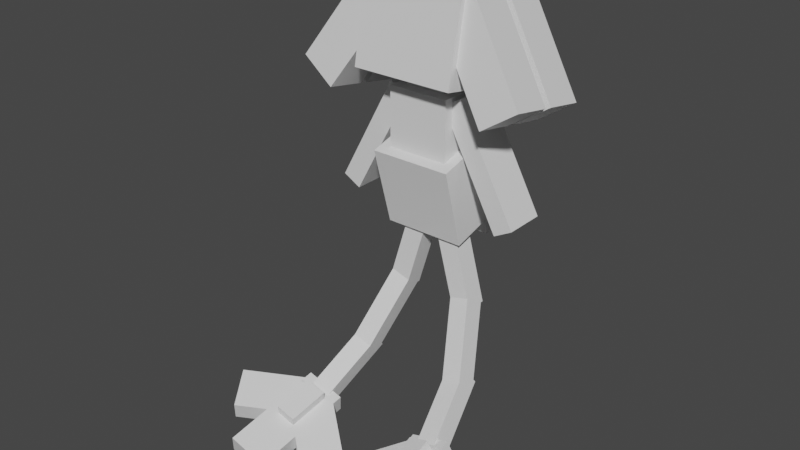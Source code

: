 # Source: mesprit.blend  (saved by Blender 2.81.16; exported with 4.5.12 LTS)
import bpy
from mathutils import Matrix  # noqa: F401  (used for matrix-valued properties, if any)

bpy.ops.wm.read_factory_settings(use_empty=True)
scene = bpy.context.scene
scene.name = 'Scene'

# ---- collections
col_collection = bpy.data.collections.new('Collection'); scene.collection.children.link(col_collection)

# ---- materials (node trees are filled in below, after node groups)
mat_default_obj = bpy.data.materials.new('Default OBJ')
mat_default_obj.use_transparent_shadow = False

# ---- material node trees
mat_default_obj.use_nodes = True; mat_default_obj.node_tree.nodes.clear()
_N = mat_default_obj.node_tree.nodes; _L = mat_default_obj.node_tree.links
n0 = _N.new('ShaderNodeOutputMaterial'); n0.name = 'Material Output'; n0.location = (300, 300)
n1 = _N.new('ShaderNodeBsdfPrincipled'); n1.name = 'Principled BSDF'; n1.location = (10, 300)
n1.distribution = 'GGX'
n1.subsurface_method = 'BURLEY'
n1.inputs[3].default_value = 1.45
n1.inputs[27].default_value = (0.0, 0.0, 0.0, 1.0)
n1.inputs[28].default_value = 1.0
_L.new(n1.outputs[0], n0.inputs[0])
n0.is_active_output = True

# ---- world
world_world = bpy.data.worlds.new('World'); scene.world = world_world
world_world.use_nodes = True; world_world.node_tree.nodes.clear()
_N = world_world.node_tree.nodes; _L = world_world.node_tree.links
n0 = _N.new('ShaderNodeOutputWorld'); n0.name = 'World Output'; n0.location = (300, 300)
n1 = _N.new('ShaderNodeBackground'); n1.name = 'Background'; n1.location = (10, 300)
n1.inputs[0].default_value = (0.05088, 0.05088, 0.05088, 1.0)
_L.new(n1.outputs[0], n0.inputs[0])
n0.is_active_output = True
world_world.color = (0.05088, 0.05088, 0.05088)
world_world.use_sun_shadow = False
world_world.sun_shadow_jitter_overblur = 0.0

# ---- meshes
me_body1 = bpy.data.meshes.new('Body1')
me_body1.from_pydata([(0.09375, -0.125, -0.09375), (-0.09375, -0.125, -0.09375), (-0.09375, 0.125, -0.09375), (0.09375, 0.125, -0.09375), (-0.09375, -0.125, 0.09375), (0.09375, -0.125, 0.09375), (0.09375, 0.125, 0.09375), (-0.09375, 0.125, 0.09375)], [], [(0, 1, 2, 3), (4, 5, 6, 7), (3, 2, 7, 6), (5, 4, 1, 0), (5, 0, 3, 6), (1, 4, 7, 2)])
_uv = me_body1.uv_layers.new(name='UVMap')
_uv.uv.foreach_set('vector', [0.04688, 0.4688, 0.09375, 0.4688, 0.09375, 0.5938, 0.04688, 0.5938, 0.1406, 0.4688, 0.1875, 0.4688, 0.1875, 0.5938, 0.1406, 0.5938, 0.04688, 0.5938, 0.09375, 0.5938, 0.09375, 0.6875, 0.04688, 0.6875, 0.09375, 0.5938, 0.1406, 0.5938, 0.1406, 0.6875, 0.09375, 0.6875, 0.0, 0.4688, 0.04688, 0.4688, 0.04688, 0.5938, 0.0, 0.5938, 0.09375, 0.4688, 0.1406, 0.4688, 0.1406, 0.5938, 0.09375, 0.5938])
me_body1.materials.append(mat_default_obj)
me_body1.use_remesh_fix_poles = True
me_body1.use_remesh_preserve_attributes = False
me_body1.use_mirror_vertex_groups = False
me_body1.update()
me_body2 = bpy.data.meshes.new('Body2')
me_body2.from_pydata([(0.125, -0.08724, -0.1538), (-0.125, -0.08724, -0.1538), (-0.125, 0.1538, -0.08724), (0.125, 0.1538, -0.08724), (-0.125, -0.1538, 0.08724), (0.125, -0.1538, 0.08724), (0.125, 0.08724, 0.1538), (-0.125, 0.08724, 0.1538)], [], [(0, 1, 2, 3), (4, 5, 6, 7), (3, 2, 7, 6), (5, 4, 1, 0), (5, 0, 3, 6), (1, 4, 7, 2)])
_uv = me_body2.uv_layers.new(name='UVMap')
_uv.uv.foreach_set('vector', [0.0625, 0.2188, 0.125, 0.2188, 0.125, 0.3438, 0.0625, 0.3438, 0.1875, 0.2188, 0.25, 0.2188, 0.25, 0.3438, 0.1875, 0.3438, 0.0625, 0.3438, 0.125, 0.3438, 0.125, 0.4688, 0.0625, 0.4688, 0.125, 0.3438, 0.1875, 0.3438, 0.1875, 0.4688, 0.125, 0.4688, 0.0, 0.2188, 0.0625, 0.2188, 0.0625, 0.3438, 0.0, 0.3438, 0.125, 0.2188, 0.1875, 0.2188, 0.1875, 0.3438, 0.125, 0.3438])
me_body2.materials.append(mat_default_obj)
me_body2.use_remesh_fix_poles = True
me_body2.use_remesh_preserve_attributes = False
me_body2.use_mirror_vertex_groups = False
me_body2.update()
me_hip = bpy.data.meshes.new('Hip')
me_hip.from_pydata([(0.09375, 0.02874, -0.09455), (-0.09375, 0.02874, -0.09455), (-0.09375, 0.03374, 0.09288), (0.09375, 0.03374, 0.09288), (-0.09375, -0.03374, -0.09288), (0.09375, -0.03374, -0.09288), (0.09375, -0.02874, 0.09455), (-0.09375, -0.02874, 0.09455)], [], [(0, 1, 2, 3), (4, 5, 6, 7), (3, 2, 7, 6), (5, 4, 1, 0), (5, 0, 3, 6), (1, 4, 7, 2)])
_uv = me_hip.uv_layers.new(name='UVMap')
_uv.uv.foreach_set('vector', [0.1719, 0.0625, 0.2188, 0.0625, 0.2188, 0.1562, 0.1719, 0.1562, 0.2344, 0.0625, 0.2812, 0.0625, 0.2812, 0.1562, 0.2344, 0.1562, 0.1719, 0.1562, 0.2188, 0.1562, 0.2188, 0.1875, 0.1719, 0.1875, 0.2188, 0.1562, 0.2656, 0.1562, 0.2656, 0.1875, 0.2188, 0.1875, 0.1562, 0.0625, 0.1719, 0.0625, 0.1719, 0.1562, 0.1562, 0.1562, 0.2188, 0.0625, 0.2344, 0.0625, 0.2344, 0.1562, 0.2188, 0.1562])
me_hip.materials.append(mat_default_obj)
me_hip.use_remesh_fix_poles = True
me_hip.use_remesh_preserve_attributes = False
me_hip.use_mirror_vertex_groups = False
me_hip.update()
me_rightfoot = bpy.data.meshes.new('RightFoot')
me_rightfoot.from_pydata([(0.03125, 0.02957, -0.06331), (-0.03125, 0.02957, -0.06331), (-0.03125, 0.03291, 0.06164), (0.03125, 0.03291, 0.06164), (-0.03125, -0.03291, -0.06164), (0.03125, -0.03291, -0.06164), (0.03125, -0.02957, 0.06331), (-0.03125, -0.02957, 0.06331)], [], [(0, 1, 2, 3), (4, 5, 6, 7), (3, 2, 7, 6), (5, 4, 1, 0), (5, 0, 3, 6), (1, 4, 7, 2)])
_uv = me_rightfoot.uv_layers.new(name='UVMap')
_uv.uv.foreach_set('vector', [0.01562, 0.9062, 0.03125, 0.9062, 0.03125, 0.9688, 0.01562, 0.9688, 0.04688, 0.9062, 0.0625, 0.9062, 0.0625, 0.9688, 0.04688, 0.9688, 0.01562, 0.9688, 0.03125, 0.9688, 0.03125, 1.0, 0.01562, 1.0, 0.03125, 0.9688, 0.04688, 0.9688, 0.04688, 1.0, 0.03125, 1.0, 0.0, 0.9062, 0.01562, 0.9062, 0.01562, 0.9688, 0.0, 0.9688, 0.03125, 0.9062, 0.04688, 0.9062, 0.04688, 0.9688, 0.03125, 0.9688])
me_rightfoot.materials.append(mat_default_obj)
me_rightfoot.use_remesh_fix_poles = True
me_rightfoot.use_remesh_preserve_attributes = False
me_rightfoot.use_mirror_vertex_groups = False
me_rightfoot.update()
me_leftfoot = bpy.data.meshes.new('LeftFoot')
me_leftfoot.from_pydata([(0.03125, 0.02957, -0.06331), (-0.03125, 0.02957, -0.06331), (-0.03125, 0.03291, 0.06164), (0.03125, 0.03291, 0.06164), (-0.03125, -0.03291, -0.06164), (0.03125, -0.03291, -0.06164), (0.03125, -0.02957, 0.06331), (-0.03125, -0.02957, 0.06331)], [], [(0, 1, 2, 3), (4, 5, 6, 7), (3, 2, 7, 6), (5, 4, 1, 0), (5, 0, 3, 6), (1, 4, 7, 2)])
_uv = me_leftfoot.uv_layers.new(name='UVMap')
_uv.uv.foreach_set('vector', [0.01562, 0.9062, 0.03125, 0.9062, 0.03125, 0.9688, 0.01562, 0.9688, 0.04688, 0.9062, 0.0625, 0.9062, 0.0625, 0.9688, 0.04688, 0.9688, 0.01562, 0.9688, 0.03125, 0.9688, 0.03125, 1.0, 0.01562, 1.0, 0.03125, 0.9688, 0.04688, 0.9688, 0.04688, 1.0, 0.03125, 1.0, 0.0, 0.9062, 0.01562, 0.9062, 0.01562, 0.9688, 0.0, 0.9688, 0.03125, 0.9062, 0.04688, 0.9062, 0.04688, 0.9688, 0.03125, 0.9688])
me_leftfoot.materials.append(mat_default_obj)
me_leftfoot.use_remesh_fix_poles = True
me_leftfoot.use_remesh_preserve_attributes = False
me_leftfoot.use_mirror_vertex_groups = False
me_leftfoot.update()
me_tail1 = bpy.data.meshes.new('Tail1')
me_tail1.from_pydata([(-0.005337, 0.1279, -0.03468), (-0.06529, 0.1102, -0.0342), (-0.06529, 0.1119, 0.02827), (-0.005337, 0.1295, 0.0278), (0.005337, -0.1295, -0.0278), (0.06529, -0.1119, -0.02827), (0.06529, -0.1102, 0.03421), (0.005337, -0.1279, 0.03468)], [], [(0, 1, 2, 3), (4, 5, 6, 7), (3, 2, 7, 6), (5, 4, 1, 0), (5, 0, 3, 6), (1, 4, 7, 2)])
_uv = me_tail1.uv_layers.new(name='UVMap')
_uv.uv.foreach_set('vector', [0.0625, 0.0, 0.07812, 0.0, 0.07812, 0.03125, 0.0625, 0.03125, 0.1406, 0.0, 0.1562, 0.0, 0.1562, 0.03125, 0.1406, 0.03125, 0.0625, 0.03125, 0.07812, 0.03125, 0.07812, 0.1562, 0.0625, 0.1562, 0.07812, 0.03125, 0.09375, 0.03125, 0.09375, 0.1562, 0.07812, 0.1562, 0.0, 0.0, 0.0625, 0.0, 0.0625, 0.03125, 0.0, 0.03125, 0.07812, 0.0, 0.1406, 0.0, 0.1406, 0.03125, 0.07812, 0.03125])
me_tail1.materials.append(mat_default_obj)
me_tail1.use_remesh_fix_poles = True
me_tail1.use_remesh_preserve_attributes = False
me_tail1.use_mirror_vertex_groups = False
me_tail1.update()
me_tail3 = bpy.data.meshes.new('Tail3')
me_tail3.from_pydata([(0.002144, 0.1011, -0.08577), (-0.05781, 0.08343, -0.0853), (-0.06557, 0.1113, -0.02989), (-0.005621, 0.1289, -0.03036), (0.005621, -0.1289, 0.03036), (0.06558, -0.1113, 0.02989), (0.05781, -0.08343, 0.0853), (-0.002145, -0.1011, 0.08577)], [], [(0, 1, 2, 3), (4, 5, 6, 7), (3, 2, 7, 6), (5, 4, 1, 0), (5, 0, 3, 6), (1, 4, 7, 2)])
_uv = me_tail3.uv_layers.new(name='UVMap')
_uv.uv.foreach_set('vector', [0.0625, 0.0, 0.07812, 0.0, 0.07812, 0.03125, 0.0625, 0.03125, 0.1406, 0.0, 0.1562, 0.0, 0.1562, 0.03125, 0.1406, 0.03125, 0.0625, 0.03125, 0.07812, 0.03125, 0.07812, 0.1562, 0.0625, 0.1562, 0.07812, 0.03125, 0.09375, 0.03125, 0.09375, 0.1562, 0.07812, 0.1562, 0.0, 0.0, 0.0625, 0.0, 0.0625, 0.03125, 0.0, 0.03125, 0.07812, 0.0, 0.1406, 0.0, 0.1406, 0.03125, 0.07812, 0.03125])
me_tail3.materials.append(mat_default_obj)
me_tail3.use_remesh_fix_poles = True
me_tail3.use_remesh_preserve_attributes = False
me_tail3.use_mirror_vertex_groups = False
me_tail3.update()
me_tail5 = bpy.data.meshes.new('Tail5')
me_tail5.from_pydata([(0.0153, 0.05551, -0.1194), (-0.04466, 0.03785, -0.119), (-0.0586, 0.08622, -0.08191), (0.001349, 0.1039, -0.08238), (-0.00135, -0.1039, 0.08238), (0.0586, -0.08622, 0.08191), (0.04466, -0.03785, 0.119), (-0.0153, -0.0555, 0.1194)], [], [(0, 1, 2, 3), (4, 5, 6, 7), (3, 2, 7, 6), (5, 4, 1, 0), (5, 0, 3, 6), (1, 4, 7, 2)])
_uv = me_tail5.uv_layers.new(name='UVMap')
_uv.uv.foreach_set('vector', [0.0625, 0.0, 0.07812, 0.0, 0.07812, 0.03125, 0.0625, 0.03125, 0.1406, 0.0, 0.1562, 0.0, 0.1562, 0.03125, 0.1406, 0.03125, 0.0625, 0.03125, 0.07812, 0.03125, 0.07812, 0.1562, 0.0625, 0.1562, 0.07812, 0.03125, 0.09375, 0.03125, 0.09375, 0.1562, 0.07812, 0.1562, 0.0, 0.0, 0.0625, 0.0, 0.0625, 0.03125, 0.0, 0.03125, 0.07812, 0.0, 0.1406, 0.0, 0.1406, 0.03125, 0.07812, 0.03125])
me_tail5.materials.append(mat_default_obj)
me_tail5.use_remesh_fix_poles = True
me_tail5.use_remesh_preserve_attributes = False
me_tail5.use_mirror_vertex_groups = False
me_tail5.update()
me_tailend4 = bpy.data.meshes.new('TailEnd4')
me_tailend4.from_pydata([(0.05618, 0.02622, -0.1595), (-0.06373, -0.009077, -0.1586), (-0.08069, 0.04896, -0.1428), (0.03922, 0.08426, -0.1437), (-0.03922, -0.08426, 0.1437), (0.08069, -0.04896, 0.1428), (0.06373, 0.009078, 0.1586), (-0.05618, -0.02622, 0.1595)], [], [(0, 1, 2, 3), (4, 5, 6, 7), (3, 2, 7, 6), (5, 4, 1, 0), (5, 0, 3, 6), (1, 4, 7, 2)])
_uv = me_tailend4.uv_layers.new(name='UVMap')
_uv.uv.foreach_set('vector', [0.375, 0.0, 0.4062, 0.0, 0.4062, 0.03125, 0.375, 0.03125, 0.4844, 0.0, 0.5156, 0.0, 0.5156, 0.03125, 0.4844, 0.03125, 0.375, 0.03125, 0.4062, 0.03125, 0.4062, 0.1875, 0.375, 0.1875, 0.4062, 0.03125, 0.4375, 0.03125, 0.4375, 0.1875, 0.4062, 0.1875, 0.2969, 0.0, 0.375, 0.0, 0.375, 0.03125, 0.2969, 0.03125, 0.4062, 0.0, 0.4844, 0.0, 0.4844, 0.03125, 0.4062, 0.03125])
me_tailend4.materials.append(mat_default_obj)
me_tailend4.use_remesh_fix_poles = True
me_tailend4.use_remesh_preserve_attributes = False
me_tailend4.use_mirror_vertex_groups = False
me_tailend4.update()
me_tailend5 = bpy.data.meshes.new('TailEnd5')
me_tailend5.from_pydata([(-0.03753, -0.01472, -0.1098), (-0.09986, -0.05978, -0.01122), (-0.1168, -0.001741, 0.004588), (-0.05449, 0.04332, -0.09395), (0.05449, -0.04332, 0.09395), (0.1168, 0.001741, -0.004588), (0.09986, 0.05978, 0.01122), (0.03753, 0.01472, 0.1098)], [], [(0, 1, 2, 3), (4, 5, 6, 7), (3, 2, 7, 6), (5, 4, 1, 0), (5, 0, 3, 6), (1, 4, 7, 2)])
_uv = me_tailend5.uv_layers.new(name='UVMap')
_uv.uv.foreach_set('vector', [0.3594, 0.25, 0.3906, 0.25, 0.3906, 0.2812, 0.3594, 0.2812, 0.4375, 0.25, 0.4688, 0.25, 0.4688, 0.2812, 0.4375, 0.2812, 0.3594, 0.2812, 0.3906, 0.2812, 0.3906, 0.375, 0.3594, 0.375, 0.3906, 0.2812, 0.4219, 0.2812, 0.4219, 0.375, 0.3906, 0.375, 0.3125, 0.25, 0.3594, 0.25, 0.3594, 0.2812, 0.3125, 0.2812, 0.3906, 0.25, 0.4375, 0.25, 0.4375, 0.2812, 0.3906, 0.2812])
me_tailend5.materials.append(mat_default_obj)
me_tailend5.use_remesh_fix_poles = True
me_tailend5.use_remesh_preserve_attributes = False
me_tailend5.use_mirror_vertex_groups = False
me_tailend5.update()
me_tailend6 = bpy.data.meshes.new('TailEnd6')
me_tailend6.from_pydata([(0.1161, 0.003812, -0.01292), (0.03793, 0.007491, -0.1104), (0.02096, 0.06553, -0.09454), (0.09919, 0.06185, 0.00289), (-0.09919, -0.06185, -0.00289), (-0.02096, -0.06553, 0.09454), (-0.03793, -0.007491, 0.1104), (-0.1161, -0.003813, 0.01292)], [], [(0, 1, 2, 3), (4, 5, 6, 7), (3, 2, 7, 6), (5, 4, 1, 0), (5, 0, 3, 6), (1, 4, 7, 2)])
_uv = me_tailend6.uv_layers.new(name='UVMap')
_uv.uv.foreach_set('vector', [0.3594, 0.25, 0.3906, 0.25, 0.3906, 0.2812, 0.3594, 0.2812, 0.4375, 0.25, 0.4688, 0.25, 0.4688, 0.2812, 0.4375, 0.2812, 0.3594, 0.2812, 0.3906, 0.2812, 0.3906, 0.375, 0.3594, 0.375, 0.3906, 0.2812, 0.4219, 0.2812, 0.4219, 0.375, 0.3906, 0.375, 0.3125, 0.25, 0.3594, 0.25, 0.3594, 0.2812, 0.3125, 0.2812, 0.3906, 0.25, 0.4375, 0.25, 0.4375, 0.2812, 0.3906, 0.2812])
me_tailend6.materials.append(mat_default_obj)
me_tailend6.use_remesh_fix_poles = True
me_tailend6.use_remesh_preserve_attributes = False
me_tailend6.use_mirror_vertex_groups = False
me_tailend6.update()
me_tailgem2 = bpy.data.meshes.new('TailGem2')
me_tailgem2.from_pydata([(0.04204, -0.03418, -0.07651), (-0.01792, -0.05183, -0.07604), (-0.05184, 0.06425, -0.04442), (0.008112, 0.0819, -0.04489), (-0.008112, -0.0819, 0.04489), (0.05184, -0.06425, 0.04442), (0.01792, 0.05183, 0.07604), (-0.04204, 0.03418, 0.07651)], [], [(0, 1, 2, 3), (4, 5, 6, 7), (3, 2, 7, 6), (5, 4, 1, 0), (5, 0, 3, 6), (1, 4, 7, 2)])
_uv = me_tailgem2.uv_layers.new(name='UVMap')
_uv.uv.foreach_set('vector', [0.3906, 0.4375, 0.4062, 0.4375, 0.4062, 0.5, 0.3906, 0.5, 0.4375, 0.4375, 0.4531, 0.4375, 0.4531, 0.5, 0.4375, 0.5, 0.3906, 0.5, 0.4062, 0.5, 0.4062, 0.5625, 0.3906, 0.5625, 0.4062, 0.5, 0.4219, 0.5, 0.4219, 0.5625, 0.4062, 0.5625, 0.3594, 0.4375, 0.3906, 0.4375, 0.3906, 0.5, 0.3594, 0.5, 0.4062, 0.4375, 0.4375, 0.4375, 0.4375, 0.5, 0.4062, 0.5])
me_tailgem2.materials.append(mat_default_obj)
me_tailgem2.use_remesh_fix_poles = True
me_tailgem2.use_remesh_preserve_attributes = False
me_tailgem2.use_mirror_vertex_groups = False
me_tailgem2.update()
me_tail2 = bpy.data.meshes.new('Tail2')
me_tail2.from_pydata([(0.06449, 0.1107, -0.03422), (0.004416, 0.1279, -0.03468), (0.004416, 0.1296, 0.0278), (0.06449, 0.1123, 0.02826), (-0.06449, -0.1123, -0.02826), (-0.004415, -0.1296, -0.0278), (-0.004415, -0.1279, 0.03468), (-0.06449, -0.1107, 0.03422)], [], [(0, 1, 2, 3), (4, 5, 6, 7), (3, 2, 7, 6), (5, 4, 1, 0), (5, 0, 3, 6), (1, 4, 7, 2)])
_uv = me_tail2.uv_layers.new(name='UVMap')
_uv.uv.foreach_set('vector', [0.0625, 0.0, 0.07812, 0.0, 0.07812, 0.03125, 0.0625, 0.03125, 0.1406, 0.0, 0.1562, 0.0, 0.1562, 0.03125, 0.1406, 0.03125, 0.0625, 0.03125, 0.07812, 0.03125, 0.07812, 0.1562, 0.0625, 0.1562, 0.07812, 0.03125, 0.09375, 0.03125, 0.09375, 0.1562, 0.07812, 0.1562, 0.0, 0.0, 0.0625, 0.0, 0.0625, 0.03125, 0.0, 0.03125, 0.07812, 0.0, 0.1406, 0.0, 0.1406, 0.03125, 0.07812, 0.03125])
me_tail2.materials.append(mat_default_obj)
me_tail2.use_remesh_fix_poles = True
me_tail2.use_remesh_preserve_attributes = False
me_tail2.use_mirror_vertex_groups = False
me_tail2.update()
me_tail4 = bpy.data.meshes.new('Tail4')
me_tail4.from_pydata([(0.0572, 0.08384, -0.08531), (-0.002884, 0.1011, -0.08577), (0.004692, 0.129, -0.03036), (0.06477, 0.1118, -0.0299), (-0.06477, -0.1118, 0.0299), (-0.004693, -0.129, 0.03036), (0.002883, -0.1011, 0.08577), (-0.0572, -0.08384, 0.08531)], [], [(0, 1, 2, 3), (4, 5, 6, 7), (3, 2, 7, 6), (5, 4, 1, 0), (5, 0, 3, 6), (1, 4, 7, 2)])
_uv = me_tail4.uv_layers.new(name='UVMap')
_uv.uv.foreach_set('vector', [0.0625, 0.0, 0.07812, 0.0, 0.07812, 0.03125, 0.0625, 0.03125, 0.1406, 0.0, 0.1562, 0.0, 0.1562, 0.03125, 0.1406, 0.03125, 0.0625, 0.03125, 0.07812, 0.03125, 0.07812, 0.1562, 0.0625, 0.1562, 0.07812, 0.03125, 0.09375, 0.03125, 0.09375, 0.1562, 0.07812, 0.1562, 0.0, 0.0, 0.0625, 0.0, 0.0625, 0.03125, 0.0, 0.03125, 0.07812, 0.0, 0.1406, 0.0, 0.1406, 0.03125, 0.07812, 0.03125])
me_tail4.materials.append(mat_default_obj)
me_tail4.use_remesh_fix_poles = True
me_tail4.use_remesh_preserve_attributes = False
me_tail4.use_mirror_vertex_groups = False
me_tail4.update()
me_tail6 = bpy.data.meshes.new('Tail6')
me_tail6.from_pydata([(0.04436, 0.03817, -0.119), (-0.01572, 0.05539, -0.1194), (-0.002108, 0.1039, -0.08238), (0.05797, 0.08664, -0.08192), (-0.05797, -0.08664, 0.08192), (0.002108, -0.1039, 0.08238), (0.01572, -0.05539, 0.1194), (-0.04436, -0.03817, 0.119)], [], [(0, 1, 2, 3), (4, 5, 6, 7), (3, 2, 7, 6), (5, 4, 1, 0), (5, 0, 3, 6), (1, 4, 7, 2)])
_uv = me_tail6.uv_layers.new(name='UVMap')
_uv.uv.foreach_set('vector', [0.0625, 0.0, 0.07812, 0.0, 0.07812, 0.03125, 0.0625, 0.03125, 0.1406, 0.0, 0.1562, 0.0, 0.1562, 0.03125, 0.1406, 0.03125, 0.0625, 0.03125, 0.07812, 0.03125, 0.07812, 0.1562, 0.0625, 0.1562, 0.07812, 0.03125, 0.09375, 0.03125, 0.09375, 0.1562, 0.07812, 0.1562, 0.0, 0.0, 0.0625, 0.0, 0.0625, 0.03125, 0.0, 0.03125, 0.07812, 0.0, 0.1406, 0.0, 0.1406, 0.03125, 0.07812, 0.03125])
me_tail6.materials.append(mat_default_obj)
me_tail6.use_remesh_fix_poles = True
me_tail6.use_remesh_preserve_attributes = False
me_tail6.use_mirror_vertex_groups = False
me_tail6.update()
me_tailend1 = bpy.data.meshes.new('TailEnd1')
me_tailend1.from_pydata([(0.06376, -0.008621, -0.1586), (-0.0564, 0.02582, -0.1595), (-0.03985, 0.08398, -0.1437), (0.08031, 0.04954, -0.1428), (-0.08031, -0.04954, 0.1428), (0.03985, -0.08398, 0.1437), (0.0564, -0.02582, 0.1595), (-0.06376, 0.008622, 0.1586)], [], [(0, 1, 2, 3), (4, 5, 6, 7), (3, 2, 7, 6), (5, 4, 1, 0), (5, 0, 3, 6), (1, 4, 7, 2)])
_uv = me_tailend1.uv_layers.new(name='UVMap')
_uv.uv.foreach_set('vector', [0.375, 0.0, 0.4062, 0.0, 0.4062, 0.03125, 0.375, 0.03125, 0.4844, 0.0, 0.5156, 0.0, 0.5156, 0.03125, 0.4844, 0.03125, 0.375, 0.03125, 0.4062, 0.03125, 0.4062, 0.1875, 0.375, 0.1875, 0.4062, 0.03125, 0.4375, 0.03125, 0.4375, 0.1875, 0.4062, 0.1875, 0.2969, 0.0, 0.375, 0.0, 0.375, 0.03125, 0.2969, 0.03125, 0.4062, 0.0, 0.4844, 0.0, 0.4844, 0.03125, 0.4062, 0.03125])
me_tailend1.materials.append(mat_default_obj)
me_tailend1.use_remesh_fix_poles = True
me_tailend1.use_remesh_preserve_attributes = False
me_tailend1.use_mirror_vertex_groups = False
me_tailend1.update()
me_tailend2 = bpy.data.meshes.new('TailEnd2')
me_tailend2.from_pydata([(-0.038, 0.007219, -0.1103), (-0.1162, 0.002981, -0.0129), (-0.09963, 0.06114, 0.002909), (-0.02145, 0.06538, -0.09454), (0.02145, -0.06538, 0.09454), (0.09962, -0.06114, -0.002909), (0.1162, -0.002981, 0.0129), (0.038, -0.007219, 0.1103)], [], [(0, 1, 2, 3), (4, 5, 6, 7), (3, 2, 7, 6), (5, 4, 1, 0), (5, 0, 3, 6), (1, 4, 7, 2)])
_uv = me_tailend2.uv_layers.new(name='UVMap')
_uv.uv.foreach_set('vector', [0.3594, 0.25, 0.3906, 0.25, 0.3906, 0.2812, 0.3594, 0.2812, 0.4375, 0.25, 0.4688, 0.25, 0.4688, 0.2812, 0.4375, 0.2812, 0.3594, 0.2812, 0.3906, 0.2812, 0.3906, 0.375, 0.3594, 0.375, 0.3906, 0.2812, 0.4219, 0.2812, 0.4219, 0.375, 0.3906, 0.375, 0.3125, 0.25, 0.3594, 0.25, 0.3594, 0.2812, 0.3125, 0.2812, 0.3906, 0.25, 0.4375, 0.25, 0.4375, 0.2812, 0.3906, 0.2812])
me_tailend2.materials.append(mat_default_obj)
me_tailend2.use_remesh_fix_poles = True
me_tailend2.use_remesh_preserve_attributes = False
me_tailend2.use_mirror_vertex_groups = False
me_tailend2.update()
me_tailend3 = bpy.data.meshes.new('TailEnd3')
me_tailend3.from_pydata([(0.1003, -0.05906, -0.01124), (0.03761, -0.01445, -0.1098), (0.05416, 0.0437, -0.09396), (0.1168, -0.0009055, 0.004567), (-0.1168, 0.0009056, -0.004566), (-0.05416, -0.0437, 0.09396), (-0.03761, 0.01445, 0.1098), (-0.1003, 0.05906, 0.01124)], [], [(0, 1, 2, 3), (4, 5, 6, 7), (3, 2, 7, 6), (5, 4, 1, 0), (5, 0, 3, 6), (1, 4, 7, 2)])
_uv = me_tailend3.uv_layers.new(name='UVMap')
_uv.uv.foreach_set('vector', [0.3594, 0.25, 0.3906, 0.25, 0.3906, 0.2812, 0.3594, 0.2812, 0.4375, 0.25, 0.4688, 0.25, 0.4688, 0.2812, 0.4375, 0.2812, 0.3594, 0.2812, 0.3906, 0.2812, 0.3906, 0.375, 0.3594, 0.375, 0.3906, 0.2812, 0.4219, 0.2812, 0.4219, 0.375, 0.3906, 0.375, 0.3125, 0.25, 0.3594, 0.25, 0.3594, 0.2812, 0.3125, 0.2812, 0.3906, 0.25, 0.4375, 0.25, 0.4375, 0.2812, 0.3906, 0.2812])
me_tailend3.materials.append(mat_default_obj)
me_tailend3.use_remesh_fix_poles = True
me_tailend3.use_remesh_preserve_attributes = False
me_tailend3.use_mirror_vertex_groups = False
me_tailend3.update()
me_tailgem1 = bpy.data.meshes.new('TailGem1')
me_tailgem1.from_pydata([(0.01827, -0.0517, -0.07604), (-0.04181, -0.03448, -0.0765), (-0.008706, 0.08184, -0.04489), (0.05137, 0.06462, -0.04443), (-0.05137, -0.06462, 0.04443), (0.008706, -0.08184, 0.04489), (0.04181, 0.03448, 0.0765), (-0.01827, 0.0517, 0.07604)], [], [(0, 1, 2, 3), (4, 5, 6, 7), (3, 2, 7, 6), (5, 4, 1, 0), (5, 0, 3, 6), (1, 4, 7, 2)])
_uv = me_tailgem1.uv_layers.new(name='UVMap')
_uv.uv.foreach_set('vector', [0.3906, 0.4375, 0.4062, 0.4375, 0.4062, 0.5, 0.3906, 0.5, 0.4375, 0.4375, 0.4531, 0.4375, 0.4531, 0.5, 0.4375, 0.5, 0.3906, 0.5, 0.4062, 0.5, 0.4062, 0.5625, 0.3906, 0.5625, 0.4062, 0.5, 0.4219, 0.5, 0.4219, 0.5625, 0.4062, 0.5625, 0.3594, 0.4375, 0.3906, 0.4375, 0.3906, 0.5, 0.3594, 0.5, 0.4062, 0.4375, 0.4375, 0.4375, 0.4375, 0.5, 0.4062, 0.5])
me_tailgem1.materials.append(mat_default_obj)
me_tailgem1.use_remesh_fix_poles = True
me_tailgem1.use_remesh_preserve_attributes = False
me_tailgem1.use_mirror_vertex_groups = False
me_tailgem1.update()
me_leftarm = bpy.data.meshes.new('LeftArm')
me_leftarm.from_pydata([(-0.1515, -0.3445, -0.0625), (-0.2064, -0.3146, -0.0625), (-0.02746, 0.01491, -0.0625), (0.02746, -0.01491, -0.0625), (-0.2064, -0.3146, 0.0625), (-0.1515, -0.3445, 0.0625), (0.02746, -0.01491, 0.0625), (-0.02746, 0.01491, 0.0625)], [], [(0, 1, 2, 3), (4, 5, 6, 7), (3, 2, 7, 6), (5, 4, 1, 0), (5, 0, 3, 6), (1, 4, 7, 2)])
_uv = me_leftarm.uv_layers.new(name='UVMap')
_uv.uv.foreach_set('vector', [0.2812, 0.4062, 0.2969, 0.4062, 0.2969, 0.5938, 0.2812, 0.5938, 0.3281, 0.4062, 0.3438, 0.4062, 0.3438, 0.5938, 0.3281, 0.5938, 0.2812, 0.5938, 0.2969, 0.5938, 0.2969, 0.6562, 0.2812, 0.6562, 0.2969, 0.5938, 0.3125, 0.5938, 0.3125, 0.6562, 0.2969, 0.6562, 0.25, 0.4062, 0.2812, 0.4062, 0.2812, 0.5938, 0.25, 0.5938, 0.2969, 0.4062, 0.3281, 0.4062, 0.3281, 0.5938, 0.2969, 0.5938])
me_leftarm.materials.append(mat_default_obj)
me_leftarm.use_remesh_fix_poles = True
me_leftarm.use_remesh_preserve_attributes = False
me_leftarm.use_mirror_vertex_groups = False
me_leftarm.update()
me_rightarm = bpy.data.meshes.new('RightArm')
me_rightarm.from_pydata([(0.2064, -0.3146, -0.0625), (0.1515, -0.3445, -0.0625), (-0.02746, -0.01491, -0.0625), (0.02746, 0.01491, -0.0625), (0.1515, -0.3445, 0.0625), (0.2064, -0.3146, 0.0625), (0.02746, 0.01491, 0.0625), (-0.02746, -0.01491, 0.0625)], [], [(0, 1, 2, 3), (4, 5, 6, 7), (3, 2, 7, 6), (5, 4, 1, 0), (5, 0, 3, 6), (1, 4, 7, 2)])
_uv = me_rightarm.uv_layers.new(name='UVMap')
_uv.uv.foreach_set('vector', [0.2812, 0.4062, 0.2969, 0.4062, 0.2969, 0.5938, 0.2812, 0.5938, 0.3281, 0.4062, 0.3438, 0.4062, 0.3438, 0.5938, 0.3281, 0.5938, 0.2812, 0.5938, 0.2969, 0.5938, 0.2969, 0.6562, 0.2812, 0.6562, 0.2969, 0.5938, 0.3125, 0.5938, 0.3125, 0.6562, 0.2969, 0.6562, 0.25, 0.4062, 0.2812, 0.4062, 0.2812, 0.5938, 0.25, 0.5938, 0.2969, 0.4062, 0.3281, 0.4062, 0.3281, 0.5938, 0.2969, 0.5938])
me_rightarm.materials.append(mat_default_obj)
me_rightarm.use_remesh_fix_poles = True
me_rightarm.use_remesh_preserve_attributes = False
me_rightarm.use_mirror_vertex_groups = False
me_rightarm.update()
me_neck = bpy.data.meshes.new('Neck')
me_neck.from_pydata([(0.0625, -0.0625, -0.0625), (-0.0625, -0.0625, -0.0625), (-0.0625, 0.0625, -0.0625), (0.0625, 0.0625, -0.0625), (-0.0625, -0.0625, 0.0625), (0.0625, -0.0625, 0.0625), (0.0625, 0.0625, 0.0625), (-0.0625, 0.0625, 0.0625)], [], [(0, 1, 2, 3), (4, 5, 6, 7), (3, 2, 7, 6), (5, 4, 1, 0), (5, 0, 3, 6), (1, 4, 7, 2)])
_uv = me_neck.uv_layers.new(name='UVMap')
_uv.uv.foreach_set('vector', [0.3438, 0.875, 0.375, 0.875, 0.375, 0.9375, 0.3438, 0.9375, 0.4062, 0.875, 0.4375, 0.875, 0.4375, 0.9375, 0.4062, 0.9375, 0.3438, 0.9375, 0.375, 0.9375, 0.375, 1.0, 0.3438, 1.0, 0.375, 0.9375, 0.4062, 0.9375, 0.4062, 1.0, 0.375, 1.0, 0.3125, 0.875, 0.3438, 0.875, 0.3438, 0.9375, 0.3125, 0.9375, 0.375, 0.875, 0.4062, 0.875, 0.4062, 0.9375, 0.375, 0.9375])
me_neck.materials.append(mat_default_obj)
me_neck.use_remesh_fix_poles = True
me_neck.use_remesh_preserve_attributes = False
me_neck.use_mirror_vertex_groups = False
me_neck.update()
me_head1 = bpy.data.meshes.new('Head1')
me_head1.from_pydata([(0.1562, -0.0647, -0.1424), (-0.1562, -0.0647, -0.1424), (-0.1562, 0.2427, -0.1989), (0.1562, 0.2427, -0.1989), (-0.1562, -0.008238, 0.165), (0.1562, -0.008238, 0.165), (0.1562, 0.2991, 0.1085), (-0.1562, 0.2991, 0.1085)], [], [(0, 1, 2, 3), (4, 5, 6, 7), (3, 2, 7, 6), (5, 4, 1, 0), (5, 0, 3, 6), (1, 4, 7, 2)])
_uv = me_head1.uv_layers.new(name='UVMap')
_uv.uv.foreach_set('vector', [0.07812, 0.6875, 0.1562, 0.6875, 0.1562, 0.8438, 0.07812, 0.8438, 0.2344, 0.6875, 0.3125, 0.6875, 0.3125, 0.8438, 0.2344, 0.8438, 0.07812, 0.8438, 0.1562, 0.8438, 0.1562, 1.0, 0.07812, 1.0, 0.1562, 0.8438, 0.2344, 0.8438, 0.2344, 1.0, 0.1562, 1.0, 0.0, 0.6875, 0.07812, 0.6875, 0.07812, 0.8438, 0.0, 0.8438, 0.1562, 0.6875, 0.2344, 0.6875, 0.2344, 0.8438, 0.1562, 0.8438])
me_head1.materials.append(mat_default_obj)
me_head1.use_remesh_fix_poles = True
me_head1.use_remesh_preserve_attributes = False
me_head1.use_mirror_vertex_groups = False
me_head1.update()
me_headgem1 = bpy.data.meshes.new('HeadGem1')
me_headgem1.from_pydata([(0.03125, -0.06712, -0.01944), (-0.03125, -0.06712, -0.01944), (-0.03125, 0.05582, -0.04203), (0.03125, 0.05582, -0.04203), (-0.03125, -0.05582, 0.04203), (0.03125, -0.05582, 0.04203), (0.03125, 0.06712, 0.01944), (-0.03125, 0.06712, 0.01944)], [], [(0, 1, 2, 3), (4, 5, 6, 7), (3, 2, 7, 6), (5, 4, 1, 0), (5, 0, 3, 6), (1, 4, 7, 2)])
_uv = me_headgem1.uv_layers.new(name='UVMap')
_uv.uv.foreach_set('vector', [0.3438, 0.7188, 0.3594, 0.7188, 0.3594, 0.7812, 0.3438, 0.7812, 0.375, 0.7188, 0.3906, 0.7188, 0.3906, 0.7812, 0.375, 0.7812, 0.3438, 0.7812, 0.3594, 0.7812, 0.3594, 0.8125, 0.3438, 0.8125, 0.3594, 0.7812, 0.375, 0.7812, 0.375, 0.8125, 0.3594, 0.8125, 0.3281, 0.7188, 0.3438, 0.7188, 0.3438, 0.7812, 0.3281, 0.7812, 0.3594, 0.7188, 0.375, 0.7188, 0.375, 0.7812, 0.3594, 0.7812])
me_headgem1.materials.append(mat_default_obj)
me_headgem1.use_remesh_fix_poles = True
me_headgem1.use_remesh_preserve_attributes = False
me_headgem1.use_mirror_vertex_groups = False
me_headgem1.update()
me_hair1 = bpy.data.meshes.new('Hair1')
me_hair1.from_pydata([(-0.05273, -0.1986, -0.02705), (-0.1565, -0.13, -0.03965), (0.05273, 0.176, -0.09589), (0.1565, 0.1075, -0.08329), (-0.1565, -0.1075, 0.08329), (-0.05273, -0.176, 0.09589), (0.1565, 0.13, 0.03965), (0.05273, 0.1986, 0.02705)], [], [(0, 1, 2, 3), (4, 5, 6, 7), (3, 2, 7, 6), (5, 4, 1, 0), (5, 0, 3, 6), (1, 4, 7, 2)])
_uv = me_hair1.uv_layers.new(name='UVMap')
_uv.uv.foreach_set('vector', [0.5156, 0.75, 0.5469, 0.75, 0.5469, 0.9375, 0.5156, 0.9375, 0.5781, 0.75, 0.6094, 0.75, 0.6094, 0.9375, 0.5781, 0.9375, 0.5156, 0.9375, 0.5469, 0.9375, 0.5469, 1.0, 0.5156, 1.0, 0.5469, 0.9375, 0.5781, 0.9375, 0.5781, 1.0, 0.5469, 1.0, 0.4844, 0.75, 0.5156, 0.75, 0.5156, 0.9375, 0.4844, 0.9375, 0.5469, 0.75, 0.5781, 0.75, 0.5781, 0.9375, 0.5469, 0.9375])
me_hair1.materials.append(mat_default_obj)
me_hair1.use_remesh_fix_poles = True
me_hair1.use_remesh_preserve_attributes = False
me_hair1.use_mirror_vertex_groups = False
me_hair1.update()
me_hair2 = bpy.data.meshes.new('Hair2')
me_hair2.from_pydata([(-0.05273, -0.1986, -0.02705), (-0.1565, -0.13, -0.03965), (0.05273, 0.176, -0.09589), (0.1565, 0.1075, -0.08329), (-0.1565, -0.1075, 0.08329), (-0.05273, -0.176, 0.09589), (0.1565, 0.13, 0.03965), (0.05273, 0.1986, 0.02705)], [], [(0, 1, 2, 3), (4, 5, 6, 7), (3, 2, 7, 6), (5, 4, 1, 0), (5, 0, 3, 6), (1, 4, 7, 2)])
_uv = me_hair2.uv_layers.new(name='UVMap')
_uv.uv.foreach_set('vector', [0.5156, 0.75, 0.5469, 0.75, 0.5469, 0.9375, 0.5156, 0.9375, 0.5781, 0.75, 0.6094, 0.75, 0.6094, 0.9375, 0.5781, 0.9375, 0.5156, 0.9375, 0.5469, 0.9375, 0.5469, 1.0, 0.5156, 1.0, 0.5469, 0.9375, 0.5781, 0.9375, 0.5781, 1.0, 0.5469, 1.0, 0.4844, 0.75, 0.5156, 0.75, 0.5156, 0.9375, 0.4844, 0.9375, 0.5469, 0.75, 0.5781, 0.75, 0.5781, 0.9375, 0.5469, 0.9375])
me_hair2.materials.append(mat_default_obj)
me_hair2.use_remesh_fix_poles = True
me_hair2.use_remesh_preserve_attributes = False
me_hair2.use_mirror_vertex_groups = False
me_hair2.update()
me_hair3 = bpy.data.meshes.new('Hair3')
me_hair3.from_pydata([(0.1565, -0.13, -0.03965), (0.05273, -0.1986, -0.02705), (-0.1565, 0.1075, -0.08329), (-0.05273, 0.176, -0.09589), (0.05273, -0.176, 0.09589), (0.1565, -0.1075, 0.08329), (-0.05273, 0.1986, 0.02705), (-0.1565, 0.13, 0.03965)], [], [(0, 1, 2, 3), (4, 5, 6, 7), (3, 2, 7, 6), (5, 4, 1, 0), (5, 0, 3, 6), (1, 4, 7, 2)])
_uv = me_hair3.uv_layers.new(name='UVMap')
_uv.uv.foreach_set('vector', [0.5156, 0.75, 0.5469, 0.75, 0.5469, 0.9375, 0.5156, 0.9375, 0.5781, 0.75, 0.6094, 0.75, 0.6094, 0.9375, 0.5781, 0.9375, 0.5156, 0.9375, 0.5469, 0.9375, 0.5469, 1.0, 0.5156, 1.0, 0.5469, 0.9375, 0.5781, 0.9375, 0.5781, 1.0, 0.5469, 1.0, 0.4844, 0.75, 0.5156, 0.75, 0.5156, 0.9375, 0.4844, 0.9375, 0.5469, 0.75, 0.5781, 0.75, 0.5781, 0.9375, 0.5469, 0.9375])
me_hair3.materials.append(mat_default_obj)
me_hair3.use_remesh_fix_poles = True
me_hair3.use_remesh_preserve_attributes = False
me_hair3.use_mirror_vertex_groups = False
me_hair3.update()
me_hair2_000 = bpy.data.meshes.new('Hair2.000')
me_hair2_000.from_pydata([(0.1565, -0.13, -0.03965), (0.05273, -0.1986, -0.02705), (-0.1565, 0.1075, -0.08329), (-0.05273, 0.176, -0.09589), (0.05273, -0.176, 0.09589), (0.1565, -0.1075, 0.08329), (-0.05273, 0.1986, 0.02705), (-0.1565, 0.13, 0.03965)], [], [(0, 1, 2, 3), (4, 5, 6, 7), (3, 2, 7, 6), (5, 4, 1, 0), (5, 0, 3, 6), (1, 4, 7, 2)])
_uv = me_hair2_000.uv_layers.new(name='UVMap')
_uv.uv.foreach_set('vector', [0.5156, 0.75, 0.5469, 0.75, 0.5469, 0.9375, 0.5156, 0.9375, 0.5781, 0.75, 0.6094, 0.75, 0.6094, 0.9375, 0.5781, 0.9375, 0.5156, 0.9375, 0.5469, 0.9375, 0.5469, 1.0, 0.5156, 1.0, 0.5469, 0.9375, 0.5781, 0.9375, 0.5781, 1.0, 0.5469, 1.0, 0.4844, 0.75, 0.5156, 0.75, 0.5156, 0.9375, 0.4844, 0.9375, 0.5469, 0.75, 0.5781, 0.75, 0.5781, 0.9375, 0.5469, 0.9375])
me_hair2_000.materials.append(mat_default_obj)
me_hair2_000.use_remesh_fix_poles = True
me_hair2_000.use_remesh_preserve_attributes = False
me_hair2_000.use_mirror_vertex_groups = False
me_hair2_000.update()

# ---- objects
ob_body1 = bpy.data.objects.new('Body1', me_body1)
ob_body2 = bpy.data.objects.new('Body2', me_body2)
ob_hip = bpy.data.objects.new('Hip', me_hip)
ob_rightfoot = bpy.data.objects.new('RightFoot', me_rightfoot)
ob_leftfoot = bpy.data.objects.new('LeftFoot', me_leftfoot)
ob_tail1 = bpy.data.objects.new('Tail1', me_tail1)
ob_tail3 = bpy.data.objects.new('Tail3', me_tail3)
ob_tail5 = bpy.data.objects.new('Tail5', me_tail5)
ob_tailend4 = bpy.data.objects.new('TailEnd4', me_tailend4)
ob_tailend5 = bpy.data.objects.new('TailEnd5', me_tailend5)
ob_tailend6 = bpy.data.objects.new('TailEnd6', me_tailend6)
ob_tailgem2 = bpy.data.objects.new('TailGem2', me_tailgem2)
ob_tail2 = bpy.data.objects.new('Tail2', me_tail2)
ob_tail4 = bpy.data.objects.new('Tail4', me_tail4)
ob_tail6 = bpy.data.objects.new('Tail6', me_tail6)
ob_tailend1 = bpy.data.objects.new('TailEnd1', me_tailend1)
ob_tailend2 = bpy.data.objects.new('TailEnd2', me_tailend2)
ob_tailend3 = bpy.data.objects.new('TailEnd3', me_tailend3)
ob_tailgem1 = bpy.data.objects.new('TailGem1', me_tailgem1)
ob_leftarm = bpy.data.objects.new('LeftArm', me_leftarm)
ob_rightarm = bpy.data.objects.new('RightArm', me_rightarm)
ob_neck = bpy.data.objects.new('Neck', me_neck)
ob_head1 = bpy.data.objects.new('Head1', me_head1)
ob_headgem1 = bpy.data.objects.new('HeadGem1', me_headgem1)
ob_hair1 = bpy.data.objects.new('Hair1', me_hair1)
ob_hair2 = bpy.data.objects.new('Hair2', me_hair2)
ob_hair3 = bpy.data.objects.new('Hair3', me_hair3)
ob_hair2_000 = bpy.data.objects.new('Hair2.000', me_hair2_000)

# ---- transforms, parenting, visibility, modifiers, constraints
ob_body1.parent = ob_body2
ob_body1.matrix_parent_inverse = Matrix(((1.0, 0.0, 0.0, -0.0), (0.0, -1.629e-07, 1.0, -0.8163), (0.0, -1.0, -1.629e-07, 0.02701), (-0.0, 0.0, -0.0, 1.0)))
ob_body1.location = (0.0, 2.037e-08, 0.9681)
ob_body1.rotation_euler = (1.571, -0.0, 0.0)
ob_body1.lineart.crease_threshold = 0.0
ob_body2.location = (0.0, 0.02701, 0.8163)
ob_body2.rotation_euler = (1.571, -0.0, 0.0)
ob_body2.lineart.crease_threshold = 0.0
ob_hip.parent = ob_body2
ob_hip.matrix_parent_inverse = Matrix(((1.0, 0.0, 0.0, -0.0), (0.0, -1.629e-07, 1.0, -0.8163), (0.0, -1.0, -1.629e-07, 0.02701), (-0.0, 0.0, -0.0, 1.0)))
ob_hip.location = (0.0, 0.06528, 0.6966)
ob_hip.rotation_euler = (1.571, -0.0, 0.0)
ob_hip.lineart.crease_threshold = 0.0
ob_rightfoot.parent = ob_hip
ob_rightfoot.matrix_parent_inverse = Matrix(((1.0, 0.0, 0.0, -0.0), (0.0, -1.629e-07, 1.0, -0.6966), (0.0, -1.0, -1.629e-07, 0.06528), (-0.0, 0.0, -0.0, 1.0)))
ob_rightfoot.location = (0.075, 0.1582, 0.6629)
ob_rightfoot.rotation_euler = (1.571, -0.0, 0.0)
ob_rightfoot.lineart.crease_threshold = 0.0
ob_leftfoot.parent = ob_hip
ob_leftfoot.matrix_parent_inverse = Matrix(((1.0, 0.0, 0.0, -0.0), (0.0, -1.629e-07, 1.0, -0.6966), (0.0, -1.0, -1.629e-07, 0.06528), (-0.0, 0.0, -0.0, 1.0)))
ob_leftfoot.location = (-0.075, 0.1582, 0.6629)
ob_leftfoot.rotation_euler = (1.571, -0.0, 0.0)
ob_leftfoot.lineart.crease_threshold = 0.0
ob_tail1.parent = ob_body1
ob_tail1.matrix_parent_inverse = Matrix(((1.0, 0.0, 0.0, -0.0), (0.0, -1.629e-07, 1.0, -0.9681), (0.0, -1.0, -1.629e-07, 1.781e-07), (-0.0, 0.0, -0.0, 1.0)))
ob_tail1.location = (0.09781, -0.01915, 0.5789)
ob_tail1.rotation_euler = (1.571, -0.0, 0.0)
ob_tail1.lineart.crease_threshold = 0.0
ob_tail3.parent = ob_tail1
ob_tail3.matrix_parent_inverse = Matrix(((1.0, 0.0, 0.0, -0.09781), (0.0, -1.629e-07, 1.0, -0.5789), (-0.0, -1.0, -1.629e-07, -0.01915), (-0.0, 0.0, -0.0, 1.0)))
ob_tail3.location = (0.1578, -0.07954, 0.3769)
ob_tail3.rotation_euler = (1.571, -0.0, 0.0)
ob_tail3.lineart.crease_threshold = 0.0
ob_tail5.parent = ob_tail3
ob_tail5.matrix_parent_inverse = Matrix(((1.0, 0.0, 0.0, -0.1578), (0.0, -1.629e-07, 1.0, -0.3769), (-0.0, -1.0, -1.629e-07, -0.07954), (-0.0, 0.0, -0.0, 1.0)))
ob_tail5.location = (0.2064, -0.2154, 0.2155)
ob_tail5.rotation_euler = (1.571, -0.0, 0.0)
ob_tail5.lineart.crease_threshold = 0.0
ob_tailend4.parent = ob_tail5
ob_tailend4.matrix_parent_inverse = Matrix(((1.0, 0.0, 0.0, -0.2064), (0.0, -1.629e-07, 1.0, -0.2155), (-0.0, -1.0, -1.629e-07, -0.2154), (-0.0, 0.0, -0.0, 1.0)))
ob_tailend4.location = (0.2362, -0.4384, 0.1199)
ob_tailend4.rotation_euler = (1.571, -0.0, 0.0)
ob_tailend4.lineart.crease_threshold = 0.0
ob_tailend5.parent = ob_tailend4
ob_tailend5.matrix_parent_inverse = Matrix(((1.0, 0.0, 0.0, -0.2362), (0.0, -1.629e-07, 1.0, -0.1199), (-0.0, -1.0, -1.629e-07, -0.4384), (-0.0, 0.0, -0.0, 1.0)))
ob_tailend5.location = (0.3323, -0.4181, 0.1535)
ob_tailend5.rotation_euler = (1.571, -0.0, 0.0)
ob_tailend5.lineart.crease_threshold = 0.0
ob_tailend6.parent = ob_tailend4
ob_tailend6.matrix_parent_inverse = Matrix(((1.0, 0.0, 0.0, -0.2362), (0.0, -1.629e-07, 1.0, -0.1199), (-0.0, -1.0, -1.629e-07, -0.4384), (-0.0, 0.0, -0.0, 1.0)))
ob_tailend6.location = (0.1365, -0.4136, 0.09749)
ob_tailend6.rotation_euler = (1.571, -0.0, 0.0)
ob_tailend6.lineart.crease_threshold = 0.0
ob_tailgem2.parent = ob_tailend4
ob_tailgem2.matrix_parent_inverse = Matrix(((1.0, 0.0, 0.0, -0.2362), (0.0, -1.629e-07, 1.0, -0.1199), (-0.0, -1.0, -1.629e-07, -0.4384), (-0.0, 0.0, -0.0, 1.0)))
ob_tailgem2.location = (0.2318, -0.3839, 0.1334)
ob_tailgem2.rotation_euler = (1.571, -0.0, 0.0)
ob_tailgem2.lineart.crease_threshold = 0.0
ob_tail2.parent = ob_body1
ob_tail2.matrix_parent_inverse = Matrix(((1.0, 0.0, 0.0, -0.0), (0.0, -1.629e-07, 1.0, -0.9681), (0.0, -1.0, -1.629e-07, 1.781e-07), (-0.0, 0.0, -0.0, 1.0)))
ob_tail2.location = (-0.0657, -0.01915, 0.5787)
ob_tail2.rotation_euler = (1.571, -0.0, 0.0)
ob_tail2.lineart.crease_threshold = 0.0
ob_tail4.parent = ob_tail2
ob_tail4.matrix_parent_inverse = Matrix(((1.0, 0.0, -0.0, 0.0657), (0.0, -1.629e-07, 1.0, -0.5787), (-0.0, -1.0, -1.629e-07, -0.01915), (-0.0, 0.0, -0.0, 1.0)))
ob_tail4.location = (-0.1242, -0.07955, 0.3762)
ob_tail4.rotation_euler = (1.571, -0.0, 0.0)
ob_tail4.lineart.crease_threshold = 0.0
ob_tail6.parent = ob_tail4
ob_tail6.matrix_parent_inverse = Matrix(((1.0, 0.0, -0.0, 0.1242), (0.0, -1.629e-07, 1.0, -0.3762), (-0.0, -1.0, -1.629e-07, -0.07955), (-0.0, 0.0, -0.0, 1.0)))
ob_tail6.location = (-0.1716, -0.2154, 0.2145)
ob_tail6.rotation_euler = (1.571, -0.0, 0.0)
ob_tail6.lineart.crease_threshold = 0.0
ob_tailend1.parent = ob_tail6
ob_tailend1.matrix_parent_inverse = Matrix(((1.0, 0.0, -0.0, 0.1716), (0.0, -1.629e-07, 1.0, -0.2145), (-0.0, -1.0, -1.629e-07, -0.2154), (-0.0, 0.0, -0.0, 1.0)))
ob_tailend1.location = (-0.2008, -0.4384, 0.1187)
ob_tailend1.rotation_euler = (1.571, -0.0, 0.0)
ob_tailend1.lineart.crease_threshold = 0.0
ob_tailend2.parent = ob_tailend1
ob_tailend2.matrix_parent_inverse = Matrix(((1.0, 0.0, -0.0, 0.2008), (0.0, -1.629e-07, 1.0, -0.1187), (-0.0, -1.0, -1.629e-07, -0.4384), (-0.0, 0.0, -0.0, 1.0)))
ob_tailend2.location = (-0.1014, -0.4197, 0.09547)
ob_tailend2.rotation_euler = (1.571, -0.0, 0.0)
ob_tailend2.lineart.crease_threshold = 0.0
ob_tailend3.parent = ob_tailend1
ob_tailend3.matrix_parent_inverse = Matrix(((1.0, 0.0, -0.0, 0.2008), (0.0, -1.629e-07, 1.0, -0.1187), (-0.0, -1.0, -1.629e-07, -0.4384), (-0.0, 0.0, -0.0, 1.0)))
ob_tailend3.location = (-0.2966, -0.4121, 0.1531)
ob_tailend3.rotation_euler = (1.571, -0.0, 0.0)
ob_tailend3.lineart.crease_threshold = 0.0
ob_tailgem1.parent = ob_tailend1
ob_tailgem1.matrix_parent_inverse = Matrix(((1.0, 0.0, -0.0, 0.2008), (0.0, -1.629e-07, 1.0, -0.1187), (-0.0, -1.0, -1.629e-07, -0.4384), (-0.0, 0.0, -0.0, 1.0)))
ob_tailgem1.location = (-0.1965, -0.384, 0.1322)
ob_tailgem1.rotation_euler = (1.571, -0.0, 0.0)
ob_tailgem1.lineart.crease_threshold = 0.0
ob_leftarm.parent = ob_body1
ob_leftarm.matrix_parent_inverse = Matrix(((1.0, 0.0, 0.0, -0.0), (0.0, -1.629e-07, 1.0, -0.9681), (0.0, -1.0, -1.629e-07, 1.781e-07), (-0.0, 0.0, -0.0, 1.0)))
ob_leftarm.location = (-0.08996, 1.863e-09, 1.077)
ob_leftarm.rotation_euler = (1.571, -0.0, 0.0)
ob_leftarm.lineart.crease_threshold = 0.0
ob_rightarm.parent = ob_body1
ob_rightarm.matrix_parent_inverse = Matrix(((1.0, 0.0, 0.0, -0.0), (0.0, -1.629e-07, 1.0, -0.9681), (0.0, -1.0, -1.629e-07, 1.781e-07), (-0.0, 0.0, -0.0, 1.0)))
ob_rightarm.location = (0.08996, 1.863e-09, 1.077)
ob_rightarm.rotation_euler = (1.571, -0.0, 0.0)
ob_rightarm.lineart.crease_threshold = 0.0
ob_neck.parent = ob_body1
ob_neck.matrix_parent_inverse = Matrix(((1.0, 0.0, 0.0, -0.0), (0.0, -1.629e-07, 1.0, -0.9681), (0.0, -1.0, -1.629e-07, 1.781e-07), (-0.0, 0.0, -0.0, 1.0)))
ob_neck.location = (0.0, 0.0, 1.093)
ob_neck.rotation_euler = (1.571, -0.0, 0.0)
ob_neck.lineart.crease_threshold = 0.0
ob_head1.parent = ob_neck
ob_head1.matrix_parent_inverse = Matrix(((1.0, 0.0, 0.0, -0.0), (0.0, -1.629e-07, 1.0, -1.093), (0.0, -1.0, -1.629e-07, 1.781e-07), (-0.0, 0.0, -0.0, 1.0)))
ob_head1.location = (0.0, -9.313e-09, 1.156)
ob_head1.rotation_euler = (1.571, -0.0, 0.0)
ob_head1.lineart.crease_threshold = 0.0
ob_headgem1.parent = ob_head1
ob_headgem1.matrix_parent_inverse = Matrix(((1.0, 0.0, 0.0, -0.0), (0.0, -1.629e-07, 1.0, -1.156), (-0.0, -1.0, -1.629e-07, 1.79e-07), (-0.0, 0.0, -0.0, 1.0)))
ob_headgem1.location = (0.0, 0.1819, 1.306)
ob_headgem1.rotation_euler = (1.571, -0.0, 0.0)
ob_headgem1.lineart.crease_threshold = 0.0
ob_hair1.parent = ob_head1
ob_hair1.matrix_parent_inverse = Matrix(((1.0, 0.0, 0.0, -0.0), (0.0, -1.629e-07, 1.0, -1.156), (-0.0, -1.0, -1.629e-07, 1.79e-07), (-0.0, 0.0, -0.0, 1.0)))
ob_hair1.location = (-0.1984, 0.08292, 1.217)
ob_hair1.rotation_euler = (1.571, -0.0, 0.0)
ob_hair1.lineart.crease_threshold = 0.0
ob_hair2.parent = ob_head1
ob_hair2.matrix_parent_inverse = Matrix(((1.0, 0.0, 0.0, -0.0), (0.0, -1.629e-07, 1.0, -1.156), (-0.0, -1.0, -1.629e-07, 1.79e-07), (-0.0, 0.0, -0.0, 1.0)))
ob_hair2.location = (-0.1984, -0.06462, 1.244)
ob_hair2.rotation_euler = (1.571, -0.0, 0.0)
ob_hair2.lineart.crease_threshold = 0.0
ob_hair3.parent = ob_head1
ob_hair3.matrix_parent_inverse = Matrix(((1.0, 0.0, 0.0, -0.0), (0.0, -1.629e-07, 1.0, -1.156), (-0.0, -1.0, -1.629e-07, 1.79e-07), (-0.0, 0.0, -0.0, 1.0)))
ob_hair3.location = (0.1984, 0.08292, 1.217)
ob_hair3.rotation_euler = (1.571, -0.0, 0.0)
ob_hair3.lineart.crease_threshold = 0.0
ob_hair2_000.parent = ob_head1
ob_hair2_000.matrix_parent_inverse = Matrix(((1.0, 0.0, 0.0, -0.0), (0.0, -1.629e-07, 1.0, -1.156), (-0.0, -1.0, -1.629e-07, 1.79e-07), (-0.0, 0.0, -0.0, 1.0)))
ob_hair2_000.location = (0.1984, -0.06462, 1.244)
ob_hair2_000.rotation_euler = (1.571, -0.0, 0.0)
ob_hair2_000.lineart.crease_threshold = 0.0

# ---- collection membership
col_collection.objects.link(ob_body1)
col_collection.objects.link(ob_body2)
col_collection.objects.link(ob_hip)
col_collection.objects.link(ob_rightfoot)
col_collection.objects.link(ob_leftfoot)
col_collection.objects.link(ob_tail1)
col_collection.objects.link(ob_tail3)
col_collection.objects.link(ob_tail5)
col_collection.objects.link(ob_tailend4)
col_collection.objects.link(ob_tailend5)
col_collection.objects.link(ob_tailend6)
col_collection.objects.link(ob_tailgem2)
col_collection.objects.link(ob_tail2)
col_collection.objects.link(ob_tail4)
col_collection.objects.link(ob_tail6)
col_collection.objects.link(ob_tailend1)
col_collection.objects.link(ob_tailend2)
col_collection.objects.link(ob_tailend3)
col_collection.objects.link(ob_tailgem1)
col_collection.objects.link(ob_leftarm)
col_collection.objects.link(ob_rightarm)
col_collection.objects.link(ob_neck)
col_collection.objects.link(ob_head1)
col_collection.objects.link(ob_headgem1)
col_collection.objects.link(ob_hair1)
col_collection.objects.link(ob_hair2)
col_collection.objects.link(ob_hair3)
col_collection.objects.link(ob_hair2_000)

# ---- scene / render settings (as saved in the file)
scene.frame_start = 1; scene.frame_end = 250; scene.frame_set(1)
scene.render.engine = 'BLENDER_EEVEE_NEXT'
scene.cycles.use_denoising = False
scene.cycles.samples = 128
scene.cycles.sampling_pattern = 'TABULATED_SOBOL'
scene.cycles.use_adaptive_sampling = False
scene.cycles.use_light_tree = False
scene.view_settings.view_transform = 'Filmic'
bpy.context.view_layer.update()

# ---- added for rendering (the .blend has no active camera and no usable light): camera, sun
cam_auto = bpy.data.cameras.new('AutoCamera')
cam_auto.lens = 50.0
cam_auto.sensor_width = 36.0
cam_auto.clip_end = 1000.0
ob_auto_camera = bpy.data.objects.new('AutoCamera', cam_auto)
scene.collection.objects.link(ob_auto_camera)
ob_auto_camera.location = (1.73612, -2.24891, 2.11701)
ob_auto_camera.rotation_euler = (1.09748, -7.21219e-08, 0.694738)
scene.camera = ob_auto_camera
light_auto_sun = bpy.data.lights.new('AutoSun', 'SUN')
light_auto_sun.energy = 3.0
light_auto_sun.angle = 0.0523599
ob_auto_sun = bpy.data.objects.new('AutoSun', light_auto_sun)
scene.collection.objects.link(ob_auto_sun)
ob_auto_sun.rotation_euler = (0.872665, 0.174533, 0.523599)
bpy.context.view_layer.update()
